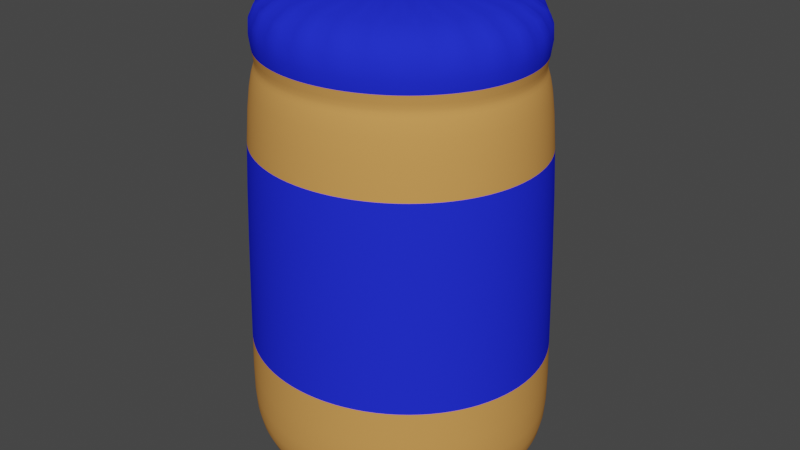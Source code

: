 # Source: peanutbutter.blend  (saved by Blender 2.90.8; exported with 4.5.12 LTS)
import bpy
from mathutils import Matrix  # noqa: F401  (used for matrix-valued properties, if any)

bpy.ops.wm.read_factory_settings(use_empty=True)
scene = bpy.context.scene
scene.name = 'Scene'

# ---- collections
col_collection = bpy.data.collections.new('Collection'); scene.collection.children.link(col_collection)

# ---- materials (node trees are filled in below, after node groups)
mat_material_001 = bpy.data.materials.new('Material.001')
mat_material_001.use_transparent_shadow = False
mat_material_001.diffuse_color = (0.6724, 0.314, 0.0865, 1.0)
mat_material_002 = bpy.data.materials.new('Material.002')
mat_material_002.use_transparent_shadow = False
mat_material_002.diffuse_color = (0.01713, 0.028, 0.8, 1.0)

# ---- material node trees

# ---- world
world_world = bpy.data.worlds.new('World'); scene.world = world_world
world_world.use_nodes = True; world_world.node_tree.nodes.clear()
_N = world_world.node_tree.nodes; _L = world_world.node_tree.links
n0 = _N.new('ShaderNodeOutputWorld'); n0.name = 'World Output'; n0.location = (300, 300)
n1 = _N.new('ShaderNodeBackground'); n1.name = 'Background'; n1.location = (10, 300)
n1.inputs[0].default_value = (0.05088, 0.05088, 0.05088, 1.0)
_L.new(n1.outputs[0], n0.inputs[0])
n0.is_active_output = True
world_world.color = (0.05088, 0.05088, 0.05088)
world_world.use_sun_shadow = False
world_world.sun_shadow_jitter_overblur = 0.0

# ---- meshes
me_cylinder_003 = bpy.data.meshes.new('Cylinder.003')
me_cylinder_003.from_pydata([(9.957e-10, 0.1662, -0.265), (-2.103e-10, 0.2016, 0.265), (0.04301, 0.1605, -0.265), (0.05217, 0.1947, 0.2648), (0.0831, 0.1439, -0.265), (0.1008, 0.1746, 0.2646), (0.1175, 0.1175, -0.265), (0.1425, 0.1425, 0.2645), (0.1439, 0.0831, -0.265), (0.1746, 0.1008, 0.2644), (0.1605, 0.04301, -0.265), (0.1947, 0.05217, 0.2643), (0.1662, 1.255e-08, -0.265), (0.2016, 1.535e-08, 0.2643), (0.1605, -0.04301, -0.265), (0.1947, -0.05217, 0.2643), (0.1439, -0.0831, -0.265), (0.1746, -0.1008, 0.2644), (0.1175, -0.1175, -0.265), (0.1425, -0.1425, 0.2645), (0.0831, -0.1439, -0.265), (0.1008, -0.1746, 0.2646), (0.04301, -0.1605, -0.265), (0.05217, -0.1947, 0.2648), (6.571e-08, -0.1662, -0.265), (7.852e-08, -0.2016, 0.265), (-0.04301, -0.1605, -0.265), (-0.05217, -0.1947, 0.2652), (-0.0831, -0.1439, -0.265), (-0.1008, -0.1746, 0.2654), (-0.1175, -0.1175, -0.265), (-0.1425, -0.1425, 0.2655), (-0.1439, -0.0831, -0.265), (-0.1746, -0.1008, 0.2656), (-0.1605, -0.04301, -0.265), (-0.1947, -0.05217, 0.2657), (-0.1662, -7.726e-08, -0.265), (-0.2016, -9.384e-08, 0.2657), (-0.1605, 0.04301, -0.265), (-0.1947, 0.05217, 0.2657), (-0.1439, 0.0831, -0.265), (-0.1746, 0.1008, 0.2656), (-0.1175, 0.1175, -0.265), (-0.1425, 0.1425, 0.2655), (-0.0831, 0.1439, -0.265), (-0.1008, 0.1746, 0.2654), (-0.04301, 0.1605, -0.265), (-0.05217, 0.1947, 0.2652), (0.0, 0.21, -0.2223), (0.05435, 0.2028, -0.2223), (0.105, 0.1819, -0.2223), (0.1485, 0.1485, -0.2223), (0.1819, 0.105, -0.2223), (0.2028, 0.05435, -0.2223), (0.21, 1.585e-08, -0.2223), (0.2028, -0.05435, -0.2223), (0.1819, -0.105, -0.2223), (0.1485, -0.1485, -0.2223), (0.105, -0.1819, -0.2223), (0.05435, -0.2028, -0.2223), (8.178e-08, -0.21, -0.2223), (-0.05435, -0.2028, -0.2223), (-0.105, -0.1819, -0.2223), (-0.1485, -0.1485, -0.2223), (-0.1819, -0.105, -0.2223), (-0.2028, -0.05435, -0.2223), (-0.21, -9.763e-08, -0.2223), (-0.2028, 0.05435, -0.2223), (-0.1819, 0.105, -0.2223), (-0.1485, 0.1485, -0.2223), (-0.105, 0.1819, -0.2223), (-0.05435, 0.2028, -0.2223), (5.684e-10, 0.181, 0.1784), (0.04683, 0.1748, 0.1784), (0.09048, 0.1567, 0.1784), (0.128, 0.128, 0.1784), (0.1567, 0.09048, 0.1784), (0.1748, 0.04683, 0.1784), (0.181, 2.806e-08, 0.1784), (0.1748, -0.04683, 0.1784), (0.1567, -0.09048, 0.1784), (0.128, -0.128, 0.1784), (0.09048, -0.1567, 0.1784), (0.04683, -0.1748, 0.1784), (7.103e-08, -0.181, 0.1784), (-0.04683, -0.1748, 0.1784), (-0.09048, -0.1567, 0.1784), (-0.128, -0.128, 0.1784), (-0.1567, -0.09048, 0.1784), (-0.1748, -0.04683, 0.1784), (-0.181, -6.973e-08, 0.1784), (-0.1748, 0.04683, 0.1784), (-0.1567, 0.09048, 0.1784), (-0.128, 0.128, 0.1784), (-0.09048, 0.1567, 0.1784), (-0.04683, 0.1748, 0.1784), (0.05128, 0.1914, 0.1421), (0.09906, 0.1716, 0.1421), (0.1401, 0.1401, 0.1421), (0.1716, 0.09906, 0.1421), (0.1914, 0.05128, 0.1421), (0.1981, 2.506e-08, 0.1421), (0.1914, -0.05128, 0.1421), (0.1716, -0.09906, 0.1421), (0.1401, -0.1401, 0.1421), (0.09906, -0.1716, 0.1421), (0.05128, -0.1914, 0.1421), (7.742e-08, -0.1981, 0.1421), (-0.05128, -0.1914, 0.1421), (-0.09906, -0.1716, 0.1421), (-0.1401, -0.1401, 0.1421), (-0.1716, -0.09906, 0.1421), (-0.1914, -0.05128, 0.1421), (-0.1981, -8.201e-08, 0.1421), (-0.1914, 0.05128, 0.1421), (-0.1716, 0.09906, 0.1421), (-0.1401, 0.1401, 0.1421), (-0.09906, 0.1716, 0.1421), (-0.05128, 0.1914, 0.1421), (2.633e-10, 0.1981, 0.1421), (5.673e-10, 0.181, 0.1786), (0.04684, 0.1748, 0.1786), (0.09048, 0.1567, 0.1786), (0.128, 0.128, 0.1786), (0.1567, 0.09048, 0.1786), (0.1748, 0.04684, 0.1786), (0.181, 2.804e-08, 0.1786), (0.1748, -0.04684, 0.1786), (0.1567, -0.09048, 0.1786), (0.128, -0.128, 0.1786), (0.09048, -0.1567, 0.1786), (0.04684, -0.1748, 0.1786), (7.104e-08, -0.181, 0.1786), (-0.04684, -0.1748, 0.1786), (-0.09048, -0.1567, 0.1786), (-0.128, -0.128, 0.1786), (-0.1567, -0.09048, 0.1786), (-0.1748, -0.04684, 0.1786), (-0.181, -6.976e-08, 0.1786), (-0.1748, 0.04684, 0.1786), (-0.1567, 0.09048, 0.1786), (-0.128, 0.128, 0.1786), (-0.09048, 0.1567, 0.1786), (-0.04684, 0.1748, 0.1786), (0.05385, 0.201, -0.1628), (0.104, 0.1802, -0.1628), (0.1471, 0.1471, -0.1628), (0.1802, 0.104, -0.1628), (0.201, 0.05385, -0.1628), (0.2081, 1.736e-08, -0.1628), (0.201, -0.05385, -0.1628), (0.1802, -0.104, -0.1628), (0.1471, -0.1471, -0.1628), (0.104, -0.1802, -0.1628), (0.05385, -0.201, -0.1628), (8.107e-08, -0.2081, -0.1628), (-0.05385, -0.201, -0.1628), (-0.104, -0.1802, -0.1628), (-0.1471, -0.1471, -0.1628), (-0.1802, -0.104, -0.1628), (-0.201, -0.05385, -0.1628), (-0.2081, -9.508e-08, -0.1628), (-0.201, 0.05385, -0.1628), (-0.1802, 0.104, -0.1628), (-0.1471, 0.1471, -0.1628), (-0.104, 0.1802, -0.1628), (-0.05385, 0.201, -0.1628), (4.298e-11, 0.2081, -0.1628)], [], [(120, 1, 3, 121), (121, 3, 5, 122), (122, 5, 7, 123), (123, 7, 9, 124), (124, 9, 11, 125), (125, 11, 13, 126), (126, 13, 15, 127), (127, 15, 17, 128), (128, 17, 19, 129), (129, 19, 21, 130), (130, 21, 23, 131), (131, 23, 25, 132), (132, 25, 27, 133), (133, 27, 29, 134), (134, 29, 31, 135), (135, 31, 33, 136), (136, 33, 35, 137), (137, 35, 37, 138), (138, 37, 39, 139), (139, 39, 41, 140), (140, 41, 43, 141), (141, 43, 45, 142), (3, 1, 47, 45, 43, 41, 39, 37, 35, 33, 31, 29, 27, 25, 23, 21, 19, 17, 15, 13, 11, 9, 7, 5), (142, 45, 47, 143), (143, 47, 1, 120), (0, 2, 4, 6, 8, 10, 12, 14, 16, 18, 20, 22, 24, 26, 28, 30, 32, 34, 36, 38, 40, 42, 44, 46), (46, 71, 48, 0), (44, 70, 71, 46), (42, 69, 70, 44), (40, 68, 69, 42), (38, 67, 68, 40), (36, 66, 67, 38), (34, 65, 66, 36), (32, 64, 65, 34), (30, 63, 64, 32), (28, 62, 63, 30), (26, 61, 62, 28), (24, 60, 61, 26), (22, 59, 60, 24), (20, 58, 59, 22), (18, 57, 58, 20), (16, 56, 57, 18), (14, 55, 56, 16), (12, 54, 55, 14), (10, 53, 54, 12), (8, 52, 53, 10), (6, 51, 52, 8), (4, 50, 51, 6), (2, 49, 50, 4), (0, 48, 49, 2), (118, 95, 72, 119), (117, 94, 95, 118), (116, 93, 94, 117), (115, 92, 93, 116), (114, 91, 92, 115), (113, 90, 91, 114), (112, 89, 90, 113), (111, 88, 89, 112), (110, 87, 88, 111), (109, 86, 87, 110), (108, 85, 86, 109), (107, 84, 85, 108), (106, 83, 84, 107), (105, 82, 83, 106), (104, 81, 82, 105), (103, 80, 81, 104), (102, 79, 80, 103), (101, 78, 79, 102), (100, 77, 78, 101), (99, 76, 77, 100), (98, 75, 76, 99), (97, 74, 75, 98), (96, 73, 74, 97), (119, 72, 73, 96), (167, 119, 96, 144), (144, 96, 97, 145), (145, 97, 98, 146), (146, 98, 99, 147), (147, 99, 100, 148), (148, 100, 101, 149), (149, 101, 102, 150), (150, 102, 103, 151), (151, 103, 104, 152), (152, 104, 105, 153), (153, 105, 106, 154), (154, 106, 107, 155), (155, 107, 108, 156), (156, 108, 109, 157), (157, 109, 110, 158), (158, 110, 111, 159), (159, 111, 112, 160), (160, 112, 113, 161), (161, 113, 114, 162), (162, 114, 115, 163), (163, 115, 116, 164), (164, 116, 117, 165), (165, 117, 118, 166), (166, 118, 119, 167), (95, 143, 120, 72), (94, 142, 143, 95), (93, 141, 142, 94), (92, 140, 141, 93), (91, 139, 140, 92), (90, 138, 139, 91), (89, 137, 138, 90), (88, 136, 137, 89), (87, 135, 136, 88), (86, 134, 135, 87), (85, 133, 134, 86), (84, 132, 133, 85), (83, 131, 132, 84), (82, 130, 131, 83), (81, 129, 130, 82), (80, 128, 129, 81), (79, 127, 128, 80), (78, 126, 127, 79), (77, 125, 126, 78), (76, 124, 125, 77), (75, 123, 124, 76), (74, 122, 123, 75), (73, 121, 122, 74), (72, 120, 121, 73), (71, 166, 167, 48), (70, 165, 166, 71), (69, 164, 165, 70), (68, 163, 164, 69), (67, 162, 163, 68), (66, 161, 162, 67), (65, 160, 161, 66), (64, 159, 160, 65), (63, 158, 159, 64), (62, 157, 158, 63), (61, 156, 157, 62), (60, 155, 156, 61), (59, 154, 155, 60), (58, 153, 154, 59), (57, 152, 153, 58), (56, 151, 152, 57), (55, 150, 151, 56), (54, 149, 150, 55), (53, 148, 149, 54), (52, 147, 148, 53), (51, 146, 147, 52), (50, 145, 146, 51), (49, 144, 145, 50), (48, 167, 144, 49)])
me_cylinder_003.polygons.foreach_set('use_smooth', [True] * 146)
me_cylinder_003.polygons.foreach_set('material_index', [1, 1, 1, 1, 1, 1, 1, 1, 1, 1, 1, 1, 1, 1, 1, 1, 1, 1, 1, 1, 1, 1, 1, 1, 1, 0, 0, 0, 0, 0, 0, 0, 0, 0, 0, 0, 0, 0, 0, 0, 0, 0, 0, 0, 0, 0, 0, 0, 0, 0, 0, 0, 0, 0, 0, 0, 0, 0, 0, 0, 0, 0, 0, 0, 0, 0, 0, 0, 0, 0, 0, 0, 0, 0, 1, 1, 1, 1, 1, 1, 1, 1, 1, 1, 1, 1, 1, 1, 1, 1, 1, 1, 1, 1, 1, 1, 1, 1, 0, 0, 0, 0, 0, 0, 0, 0, 0, 0, 0, 0, 0, 0, 0, 0, 0, 0, 0, 0, 0, 0, 0, 0, 0, 0, 0, 0, 0, 0, 0, 0, 0, 0, 0, 0, 0, 0, 0, 0, 0, 0, 0, 0, 0, 0, 0, 0])
_uv = me_cylinder_003.uv_layers.new(name='UVMap')
_uv.uv.foreach_set('vector', [1.0, 0.9196, 1.0, 1.0, 0.9583, 1.0, 0.9583, 0.9196, 0.9583, 0.9196, 0.9583, 1.0, 0.9167, 1.0, 0.9167, 0.9196, 0.9167, 0.9196, 0.9167, 1.0, 0.875, 1.0, 0.875, 0.9196, 0.875, 0.9196, 0.875, 1.0, 0.8333, 1.0, 0.8333, 0.9196, 0.8333, 0.9196, 0.8333, 1.0, 0.7917, 1.0, 0.7917, 0.9196, 0.7917, 0.9196, 0.7917, 1.0, 0.75, 1.0, 0.75, 0.9196, 0.75, 0.9196, 0.75, 1.0, 0.7083, 1.0, 0.7083, 0.9196, 0.7083, 0.9196, 0.7083, 1.0, 0.6667, 1.0, 0.6667, 0.9196, 0.6667, 0.9196, 0.6667, 1.0, 0.625, 1.0, 0.625, 0.9196, 0.625, 0.9196, 0.625, 1.0, 0.5833, 1.0, 0.5833, 0.9196, 0.5833, 0.9196, 0.5833, 1.0, 0.5417, 1.0, 0.5417, 0.9196, 0.5417, 0.9196, 0.5417, 1.0, 0.5, 1.0, 0.5, 0.9196, 0.5, 0.9196, 0.5, 1.0, 0.4583, 1.0, 0.4583, 0.9196, 0.4583, 0.9196, 0.4583, 1.0, 0.4167, 1.0, 0.4167, 0.9196, 0.4167, 0.9196, 0.4167, 1.0, 0.375, 1.0, 0.375, 0.9196, 0.375, 0.9196, 0.375, 1.0, 0.3333, 1.0, 0.3333, 0.9196, 0.3333, 0.9196, 0.3333, 1.0, 0.2917, 1.0, 0.2917, 0.9196, 0.2917, 0.9196, 0.2917, 1.0, 0.25, 1.0, 0.25, 0.9196, 0.25, 0.9196, 0.25, 1.0, 0.2083, 1.0, 0.2083, 0.9196, 0.2083, 0.9196, 0.2083, 1.0, 0.1667, 1.0, 0.1667, 0.9196, 0.1667, 0.9196, 0.1667, 1.0, 0.125, 1.0, 0.125, 0.9196, 0.125, 0.9196, 0.125, 1.0, 0.08333, 1.0, 0.08333, 0.9196, 0.3121, 0.4818, 0.25, 0.49, 0.1879, 0.4818, 0.13, 0.4578, 0.08029, 0.4197, 0.04215, 0.37, 0.01818, 0.3121, 0.01, 0.25, 0.01818, 0.1879, 0.04215, 0.13, 0.08029, 0.08029, 0.13, 0.04215, 0.1879, 0.01818, 0.25, 0.01, 0.3121, 0.01818, 0.37, 0.04215, 0.4197, 0.08029, 0.4578, 0.13, 0.4818, 0.1879, 0.49, 0.25, 0.4818, 0.3121, 0.4578, 0.37, 0.4197, 0.4197, 0.37, 0.4578, 0.08333, 0.9196, 0.08333, 1.0, 0.04167, 1.0, 0.04167, 0.9196, 0.04167, 0.9196, 0.04167, 1.0, -1.863e-07, 1.0, -1.863e-07, 0.9196, 0.75, 0.49, 0.8121, 0.4818, 0.87, 0.4578, 0.9197, 0.4197, 0.9578, 0.37, 0.9818, 0.3121, 0.99, 0.25, 0.9818, 0.1879, 0.9578, 0.13, 0.9197, 0.08029, 0.87, 0.04215, 0.8121, 0.01818, 0.75, 0.01, 0.6879, 0.01818, 0.63, 0.04215, 0.5803, 0.08029, 0.5422, 0.13, 0.5182, 0.1879, 0.51, 0.25, 0.5182, 0.3121, 0.5422, 0.37, 0.5803, 0.4197, 0.63, 0.4578, 0.6879, 0.4818, 0.04167, 0.5, 0.04167, 0.5403, -1.863e-07, 0.5403, -1.863e-07, 0.5, 0.08333, 0.5, 0.08333, 0.5403, 0.04167, 0.5403, 0.04167, 0.5, 0.125, 0.5, 0.125, 0.5403, 0.08333, 0.5403, 0.08333, 0.5, 0.1667, 0.5, 0.1667, 0.5403, 0.125, 0.5403, 0.125, 0.5, 0.2083, 0.5, 0.2083, 0.5403, 0.1667, 0.5403, 0.1667, 0.5, 0.25, 0.5, 0.25, 0.5403, 0.2083, 0.5403, 0.2083, 0.5, 0.2917, 0.5, 0.2917, 0.5403, 0.25, 0.5403, 0.25, 0.5, 0.3333, 0.5, 0.3333, 0.5403, 0.2917, 0.5403, 0.2917, 0.5, 0.375, 0.5, 0.375, 0.5403, 0.3333, 0.5403, 0.3333, 0.5, 0.4167, 0.5, 0.4167, 0.5403, 0.375, 0.5403, 0.375, 0.5, 0.4583, 0.5, 0.4583, 0.5403, 0.4167, 0.5403, 0.4167, 0.5, 0.5, 0.5, 0.5, 0.5403, 0.4583, 0.5403, 0.4583, 0.5, 0.5417, 0.5, 0.5417, 0.5403, 0.5, 0.5403, 0.5, 0.5, 0.5833, 0.5, 0.5833, 0.5403, 0.5417, 0.5403, 0.5417, 0.5, 0.625, 0.5, 0.625, 0.5403, 0.5833, 0.5403, 0.5833, 0.5, 0.6667, 0.5, 0.6667, 0.5403, 0.625, 0.5403, 0.625, 0.5, 0.7083, 0.5, 0.7083, 0.5403, 0.6667, 0.5403, 0.6667, 0.5, 0.75, 0.5, 0.75, 0.5403, 0.7083, 0.5403, 0.7083, 0.5, 0.7917, 0.5, 0.7917, 0.5403, 0.75, 0.5403, 0.75, 0.5, 0.8333, 0.5, 0.8333, 0.5403, 0.7917, 0.5403, 0.7917, 0.5, 0.875, 0.5, 0.875, 0.5403, 0.8333, 0.5403, 0.8333, 0.5, 0.9167, 0.5, 0.9167, 0.5403, 0.875, 0.5403, 0.875, 0.5, 0.9583, 0.5, 0.9583, 0.5403, 0.9167, 0.5403, 0.9167, 0.5, 1.0, 0.5, 1.0, 0.5403, 0.9583, 0.5403, 0.9583, 0.5, 0.04167, 0.8831, 0.04167, 0.9194, -1.863e-07, 0.9194, -1.863e-07, 0.8831, 0.08333, 0.8831, 0.08333, 0.9194, 0.04167, 0.9194, 0.04167, 0.8831, 0.125, 0.8831, 0.125, 0.9194, 0.08333, 0.9194, 0.08333, 0.8831, 0.1667, 0.8831, 0.1667, 0.9194, 0.125, 0.9194, 0.125, 0.8831, 0.2083, 0.8831, 0.2083, 0.9194, 0.1667, 0.9194, 0.1667, 0.8831, 0.25, 0.8831, 0.25, 0.9194, 0.2083, 0.9194, 0.2083, 0.8831, 0.2917, 0.8831, 0.2917, 0.9194, 0.25, 0.9194, 0.25, 0.8831, 0.3333, 0.8831, 0.3333, 0.9194, 0.2917, 0.9194, 0.2917, 0.8831, 0.375, 0.8831, 0.375, 0.9194, 0.3333, 0.9194, 0.3333, 0.8831, 0.4167, 0.8831, 0.4167, 0.9194, 0.375, 0.9194, 0.375, 0.8831, 0.4583, 0.8831, 0.4583, 0.9194, 0.4167, 0.9194, 0.4167, 0.8831, 0.5, 0.8831, 0.5, 0.9194, 0.4583, 0.9194, 0.4583, 0.8831, 0.5417, 0.8831, 0.5417, 0.9194, 0.5, 0.9194, 0.5, 0.8831, 0.5833, 0.8831, 0.5833, 0.9194, 0.5417, 0.9194, 0.5417, 0.8831, 0.625, 0.8831, 0.625, 0.9194, 0.5833, 0.9194, 0.5833, 0.8831, 0.6667, 0.8831, 0.6667, 0.9194, 0.625, 0.9194, 0.625, 0.8831, 0.7083, 0.8831, 0.7083, 0.9194, 0.6667, 0.9194, 0.6667, 0.8831, 0.75, 0.8831, 0.75, 0.9194, 0.7083, 0.9194, 0.7083, 0.8831, 0.7917, 0.8831, 0.7917, 0.9194, 0.75, 0.9194, 0.75, 0.8831, 0.8333, 0.8831, 0.8333, 0.9194, 0.7917, 0.9194, 0.7917, 0.8831, 0.875, 0.8831, 0.875, 0.9194, 0.8333, 0.9194, 0.8333, 0.8831, 0.9167, 0.8831, 0.9167, 0.9194, 0.875, 0.9194, 0.875, 0.8831, 0.9583, 0.8831, 0.9583, 0.9194, 0.9167, 0.9194, 0.9167, 0.8831, 1.0, 0.8831, 1.0, 0.9194, 0.9583, 0.9194, 0.9583, 0.8831, 1.0, 0.5963, 1.0, 0.8831, 0.9583, 0.8831, 0.9583, 0.5963, 0.9583, 0.5963, 0.9583, 0.8831, 0.9167, 0.8831, 0.9167, 0.5963, 0.9167, 0.5963, 0.9167, 0.8831, 0.875, 0.8831, 0.875, 0.5963, 0.875, 0.5963, 0.875, 0.8831, 0.8333, 0.8831, 0.8333, 0.5963, 0.8333, 0.5963, 0.8333, 0.8831, 0.7917, 0.8831, 0.7917, 0.5963, 0.7917, 0.5963, 0.7917, 0.8831, 0.75, 0.8831, 0.75, 0.5963, 0.75, 0.5963, 0.75, 0.8831, 0.7083, 0.8831, 0.7083, 0.5963, 0.7083, 0.5963, 0.7083, 0.8831, 0.6667, 0.8831, 0.6667, 0.5963, 0.6667, 0.5963, 0.6667, 0.8831, 0.625, 0.8831, 0.625, 0.5963, 0.625, 0.5963, 0.625, 0.8831, 0.5833, 0.8831, 0.5833, 0.5963, 0.5833, 0.5963, 0.5833, 0.8831, 0.5417, 0.8831, 0.5417, 0.5963, 0.5417, 0.5963, 0.5417, 0.8831, 0.5, 0.8831, 0.5, 0.5963, 0.5, 0.5963, 0.5, 0.8831, 0.4583, 0.8831, 0.4583, 0.5963, 0.4583, 0.5963, 0.4583, 0.8831, 0.4167, 0.8831, 0.4167, 0.5963, 0.4167, 0.5963, 0.4167, 0.8831, 0.375, 0.8831, 0.375, 0.5963, 0.375, 0.5963, 0.375, 0.8831, 0.3333, 0.8831, 0.3333, 0.5963, 0.3333, 0.5963, 0.3333, 0.8831, 0.2917, 0.8831, 0.2917, 0.5963, 0.2917, 0.5963, 0.2917, 0.8831, 0.25, 0.8831, 0.25, 0.5963, 0.25, 0.5963, 0.25, 0.8831, 0.2083, 0.8831, 0.2083, 0.5963, 0.2083, 0.5963, 0.2083, 0.8831, 0.1667, 0.8831, 0.1667, 0.5963, 0.1667, 0.5963, 0.1667, 0.8831, 0.125, 0.8831, 0.125, 0.5963, 0.125, 0.5963, 0.125, 0.8831, 0.08333, 0.8831, 0.08333, 0.5963, 0.08333, 0.5963, 0.08333, 0.8831, 0.04167, 0.8831, 0.04167, 0.5963, 0.04167, 0.5963, 0.04167, 0.8831, -1.863e-07, 0.8831, -1.863e-07, 0.5963, 0.04167, 0.9194, 0.04167, 0.9196, -1.863e-07, 0.9196, -1.863e-07, 0.9194, 0.08333, 0.9194, 0.08333, 0.9196, 0.04167, 0.9196, 0.04167, 0.9194, 0.125, 0.9194, 0.125, 0.9196, 0.08333, 0.9196, 0.08333, 0.9194, 0.1667, 0.9194, 0.1667, 0.9196, 0.125, 0.9196, 0.125, 0.9194, 0.2083, 0.9194, 0.2083, 0.9196, 0.1667, 0.9196, 0.1667, 0.9194, 0.25, 0.9194, 0.25, 0.9196, 0.2083, 0.9196, 0.2083, 0.9194, 0.2917, 0.9194, 0.2917, 0.9196, 0.25, 0.9196, 0.25, 0.9194, 0.3333, 0.9194, 0.3333, 0.9196, 0.2917, 0.9196, 0.2917, 0.9194, 0.375, 0.9194, 0.375, 0.9196, 0.3333, 0.9196, 0.3333, 0.9194, 0.4167, 0.9194, 0.4167, 0.9196, 0.375, 0.9196, 0.375, 0.9194, 0.4583, 0.9194, 0.4583, 0.9196, 0.4167, 0.9196, 0.4167, 0.9194, 0.5, 0.9194, 0.5, 0.9196, 0.4583, 0.9196, 0.4583, 0.9194, 0.5417, 0.9194, 0.5417, 0.9196, 0.5, 0.9196, 0.5, 0.9194, 0.5833, 0.9194, 0.5833, 0.9196, 0.5417, 0.9196, 0.5417, 0.9194, 0.625, 0.9194, 0.625, 0.9196, 0.5833, 0.9196, 0.5833, 0.9194, 0.6667, 0.9194, 0.6667, 0.9196, 0.625, 0.9196, 0.625, 0.9194, 0.7083, 0.9194, 0.7083, 0.9196, 0.6667, 0.9196, 0.6667, 0.9194, 0.75, 0.9194, 0.75, 0.9196, 0.7083, 0.9196, 0.7083, 0.9194, 0.7917, 0.9194, 0.7917, 0.9196, 0.75, 0.9196, 0.75, 0.9194, 0.8333, 0.9194, 0.8333, 0.9196, 0.7917, 0.9196, 0.7917, 0.9194, 0.875, 0.9194, 0.875, 0.9196, 0.8333, 0.9196, 0.8333, 0.9194, 0.9167, 0.9194, 0.9167, 0.9196, 0.875, 0.9196, 0.875, 0.9194, 0.9583, 0.9194, 0.9583, 0.9196, 0.9167, 0.9196, 0.9167, 0.9194, 1.0, 0.9194, 1.0, 0.9196, 0.9583, 0.9196, 0.9583, 0.9194, 0.04167, 0.5403, 0.04167, 0.5963, -1.863e-07, 0.5963, -1.863e-07, 0.5403, 0.08333, 0.5403, 0.08333, 0.5963, 0.04167, 0.5963, 0.04167, 0.5403, 0.125, 0.5403, 0.125, 0.5963, 0.08333, 0.5963, 0.08333, 0.5403, 0.1667, 0.5403, 0.1667, 0.5963, 0.125, 0.5963, 0.125, 0.5403, 0.2083, 0.5403, 0.2083, 0.5963, 0.1667, 0.5963, 0.1667, 0.5403, 0.25, 0.5403, 0.25, 0.5963, 0.2083, 0.5963, 0.2083, 0.5403, 0.2917, 0.5403, 0.2917, 0.5963, 0.25, 0.5963, 0.25, 0.5403, 0.3333, 0.5403, 0.3333, 0.5963, 0.2917, 0.5963, 0.2917, 0.5403, 0.375, 0.5403, 0.375, 0.5963, 0.3333, 0.5963, 0.3333, 0.5403, 0.4167, 0.5403, 0.4167, 0.5963, 0.375, 0.5963, 0.375, 0.5403, 0.4583, 0.5403, 0.4583, 0.5963, 0.4167, 0.5963, 0.4167, 0.5403, 0.5, 0.5403, 0.5, 0.5963, 0.4583, 0.5963, 0.4583, 0.5403, 0.5417, 0.5403, 0.5417, 0.5963, 0.5, 0.5963, 0.5, 0.5403, 0.5833, 0.5403, 0.5833, 0.5963, 0.5417, 0.5963, 0.5417, 0.5403, 0.625, 0.5403, 0.625, 0.5963, 0.5833, 0.5963, 0.5833, 0.5403, 0.6667, 0.5403, 0.6667, 0.5963, 0.625, 0.5963, 0.625, 0.5403, 0.7083, 0.5403, 0.7083, 0.5963, 0.6667, 0.5963, 0.6667, 0.5403, 0.75, 0.5403, 0.75, 0.5963, 0.7083, 0.5963, 0.7083, 0.5403, 0.7917, 0.5403, 0.7917, 0.5963, 0.75, 0.5963, 0.75, 0.5403, 0.8333, 0.5403, 0.8333, 0.5963, 0.7917, 0.5963, 0.7917, 0.5403, 0.875, 0.5403, 0.875, 0.5963, 0.8333, 0.5963, 0.8333, 0.5403, 0.9167, 0.5403, 0.9167, 0.5963, 0.875, 0.5963, 0.875, 0.5403, 0.9583, 0.5403, 0.9583, 0.5963, 0.9167, 0.5963, 0.9167, 0.5403, 1.0, 0.5403, 1.0, 0.5963, 0.9583, 0.5963, 0.9583, 0.5403])
me_cylinder_003.materials.append(mat_material_001)
me_cylinder_003.materials.append(mat_material_002)
me_cylinder_003.use_remesh_fix_poles = True
me_cylinder_003.use_remesh_preserve_attributes = False
me_cylinder_003.use_mirror_vertex_groups = False
me_cylinder_003.update()

# ---- objects
ob_cylinder = bpy.data.objects.new('Cylinder', me_cylinder_003)

# ---- transforms, parenting, visibility, modifiers, constraints
ob_cylinder.location = (0.0008881, -0.9, 0.07372)
ob_cylinder.scale = (1.017, 0.9655, 1.287)
ob_cylinder.lineart.crease_threshold = 0.0
_m = ob_cylinder.modifiers.new('Subdivision', 'SUBSURF')
_m.uv_smooth = 'PRESERVE_CORNERS'
_m.quality = 1

# ---- collection membership
scene.collection.objects.link(ob_cylinder)

# ---- scene / render settings (as saved in the file)
scene.frame_start = 1; scene.frame_end = 250; scene.frame_set(1)
scene.render.engine = 'BLENDER_EEVEE_NEXT'
scene.cycles.use_denoising = False
scene.cycles.samples = 128
scene.cycles.sampling_pattern = 'TABULATED_SOBOL'
scene.cycles.use_adaptive_sampling = False
scene.cycles.use_light_tree = False
scene.view_settings.view_transform = 'Filmic'
bpy.context.view_layer.update()

# ---- added for rendering (the .blend has no active camera and no usable light): camera, sun
cam_auto = bpy.data.cameras.new('AutoCamera')
cam_auto.lens = 50.0
cam_auto.sensor_width = 36.0
cam_auto.clip_end = 1000.0
ob_auto_camera = bpy.data.objects.new('AutoCamera', cam_auto)
scene.collection.objects.link(ob_auto_camera)
ob_auto_camera.location = (0.835431, -1.90146, 0.741821)
ob_auto_camera.rotation_euler = (1.09748, -7.21219e-08, 0.694738)
scene.camera = ob_auto_camera
light_auto_sun = bpy.data.lights.new('AutoSun', 'SUN')
light_auto_sun.energy = 3.0
light_auto_sun.angle = 0.0523599
ob_auto_sun = bpy.data.objects.new('AutoSun', light_auto_sun)
scene.collection.objects.link(ob_auto_sun)
ob_auto_sun.rotation_euler = (0.872665, 0.174533, 0.523599)
bpy.context.view_layer.update()
